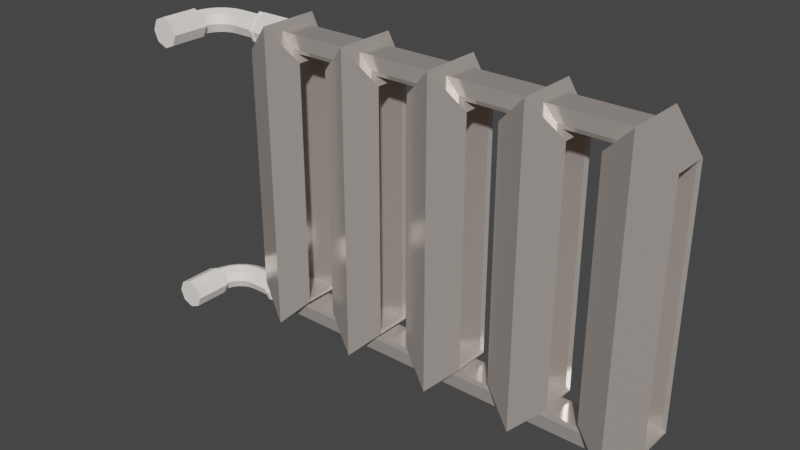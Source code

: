 # Source: BatteryModel.blend  (saved by Blender 2.91.10; exported with 4.5.12 LTS)
import bpy
from mathutils import Matrix  # noqa: F401  (used for matrix-valued properties, if any)

bpy.ops.wm.read_factory_settings(use_empty=True)
scene = bpy.context.scene
scene.name = 'Scene'

# ---- collections
col_collection = bpy.data.collections.new('Collection'); scene.collection.children.link(col_collection)

# ---- materials (node trees are filled in below, after node groups)
mat_material = bpy.data.materials.new('Material')
mat_material.use_transparent_shadow = False
mat_material_001 = bpy.data.materials.new('Material.001')
mat_material_001.use_transparent_shadow = False

# ---- material node trees
mat_material.use_nodes = True; mat_material.node_tree.nodes.clear()
_N = mat_material.node_tree.nodes; _L = mat_material.node_tree.links
n0 = _N.new('ShaderNodeBsdfPrincipled'); n0.name = 'Principled BSDF'; n0.location = (10, 300)
n0.distribution = 'GGX'
n0.subsurface_method = 'BURLEY'
n0.inputs[0].default_value = (0.6982, 0.6221, 0.5708, 1.0)
n0.inputs[1].default_value = 0.5691
n0.inputs[2].default_value = 0.1702
n0.inputs[3].default_value = 1.45
n0.inputs[27].default_value = (0.0, 0.0, 0.0, 1.0)
n0.inputs[28].default_value = 1.0
n1 = _N.new('ShaderNodeOutputMaterial'); n1.name = 'Material Output'; n1.location = (300, 300)
_L.new(n0.outputs[0], n1.inputs[0])
n1.is_active_output = True
mat_material_001.use_nodes = True; mat_material_001.node_tree.nodes.clear()
_N = mat_material_001.node_tree.nodes; _L = mat_material_001.node_tree.links
n0 = _N.new('ShaderNodeBsdfPrincipled'); n0.name = 'Principled BSDF'; n0.location = (10, 300)
n0.distribution = 'GGX'
n0.subsurface_method = 'BURLEY'
n0.inputs[0].default_value = (1.0, 0.935, 0.89, 1.0)
n0.inputs[3].default_value = 1.45
n0.inputs[27].default_value = (0.0, 0.0, 0.0, 1.0)
n0.inputs[28].default_value = 1.0
n1 = _N.new('ShaderNodeOutputMaterial'); n1.name = 'Material Output'; n1.location = (300, 300)
_L.new(n0.outputs[0], n1.inputs[0])
n1.is_active_output = True

# ---- world
world_world = bpy.data.worlds.new('World'); scene.world = world_world
world_world.use_nodes = True; world_world.node_tree.nodes.clear()
_N = world_world.node_tree.nodes; _L = world_world.node_tree.links
n0 = _N.new('ShaderNodeOutputWorld'); n0.name = 'World Output'; n0.location = (300, 300)
n1 = _N.new('ShaderNodeBackground'); n1.name = 'Background'; n1.location = (10, 300)
n1.inputs[0].default_value = (0.05088, 0.05088, 0.05088, 1.0)
_L.new(n1.outputs[0], n0.inputs[0])
n0.is_active_output = True
world_world.color = (0.05088, 0.05088, 0.05088)
world_world.use_sun_shadow = False
world_world.sun_shadow_jitter_overblur = 0.0

# ---- meshes
me_plane = bpy.data.meshes.new('Plane')
me_plane.from_pydata([(-1.0, 0.8, -0.4), (1.0, 0.8, -0.4), (0.0, 1.0, 0.0), (-1.0, 0.8, -1.6), (1.0, 0.8, -1.6), (0.0, 1.0, -2.0), (-0.9, 0.792, -0.46), (0.9, 0.792, -0.46), (-0.9, 0.792, -1.54), (0.9, 0.792, -1.54), (-4.0, 0.8, -0.4), (-2.0, 0.8, -0.4), (-3.0, 1.0, 0.0), (-4.0, 0.8, -1.6), (-2.0, 0.8, -1.6), (-3.0, 1.0, -2.0), (-3.9, 0.792, -0.46), (-2.1, 0.792, -0.46), (-3.9, 0.792, -1.54), (-2.1, 0.792, -1.54), (-7.0, 0.8, -0.4), (-5.0, 0.8, -0.4), (-6.0, 1.0, 0.0), (-7.0, 0.8, -1.6), (-5.0, 0.8, -1.6), (-6.0, 1.0, -2.0), (-6.9, 0.792, -0.46), (-5.1, 0.792, -0.46), (-6.9, 0.792, -1.54), (-5.1, 0.792, -1.54), (-10.0, 0.8, -0.4), (-8.0, 0.8, -0.4), (-9.0, 1.0, 0.0), (-10.0, 0.8, -1.6), (-8.0, 0.8, -1.6), (-9.0, 1.0, -2.0), (-9.9, 0.792, -0.46), (-8.1, 0.792, -0.46), (-9.9, 0.792, -1.54), (-8.1, 0.792, -1.54), (-13.0, 0.8, -0.4), (-11.0, 0.8, -0.4), (-12.0, 1.0, 0.0), (-13.0, 0.8, -1.6), (-11.0, 0.8, -1.6), (-12.0, 1.0, -2.0), (-12.9, 0.792, -0.46), (-11.1, 0.792, -0.46), (-12.9, 0.792, -1.54), (-11.1, 0.792, -1.54), (-0.7819, 0.8436, -0.5517), (-0.7819, 0.8436, -1.448), (-3.782, 0.8436, -0.5517), (-3.782, 0.8436, -1.448), (-2.218, 0.8436, -0.5517), (-2.218, 0.8436, -1.448), (-6.782, 0.8436, -0.5517), (-6.782, 0.8436, -1.448), (-5.218, 0.8436, -0.5517), (-5.218, 0.8436, -1.448), (-9.782, 0.8436, -0.5517), (-9.782, 0.8436, -1.448), (-8.218, 0.8436, -0.5517), (-8.218, 0.8436, -1.448), (-11.22, 0.8436, -0.5517), (-11.22, 0.8436, -1.448), (-0.2181, 0.9564, -0.5209), (-0.6535, 0.8693, -0.5004), (-0.1106, 0.9779, -0.1653), (-0.6535, 0.8693, -1.5), (-0.2181, 0.9564, -1.479), (-0.1106, 0.9779, -1.835), (-3.218, 0.9564, -0.5209), (-3.654, 0.8693, -0.5004), (-3.111, 0.9779, -0.1653), (-3.654, 0.8693, -1.5), (-3.218, 0.9564, -1.479), (-3.111, 0.9779, -1.835), (-2.346, 0.8693, -0.5004), (-2.782, 0.9564, -0.5209), (-2.889, 0.9779, -0.1653), (-2.782, 0.9564, -1.479), (-2.346, 0.8693, -1.5), (-2.889, 0.9779, -1.835), (-6.218, 0.9564, -0.5209), (-6.654, 0.8693, -0.5004), (-6.111, 0.9779, -0.1653), (-6.654, 0.8693, -1.5), (-6.218, 0.9564, -1.479), (-6.111, 0.9779, -1.835), (-5.346, 0.8693, -0.5004), (-5.782, 0.9564, -0.5209), (-5.889, 0.9779, -0.1653), (-5.782, 0.9564, -1.479), (-5.346, 0.8693, -1.5), (-5.889, 0.9779, -1.835), (-9.218, 0.9564, -0.5209), (-9.654, 0.8693, -0.5004), (-9.111, 0.9779, -0.1653), (-9.654, 0.8693, -1.5), (-9.218, 0.9564, -1.479), (-9.111, 0.9779, -1.835), (-8.346, 0.8693, -0.5004), (-8.782, 0.9564, -0.5209), (-8.889, 0.9779, -0.1653), (-8.782, 0.9564, -1.479), (-8.346, 0.8693, -1.5), (-8.889, 0.9779, -1.835), (-11.78, 0.9564, -1.479), (-11.35, 0.8693, -1.5), (-11.89, 0.9779, -1.835), (-11.35, 0.8693, -0.5004), (-11.78, 0.9564, -0.5209), (-11.89, 0.9779, -0.1653), (-1.0, -0.8, -0.4), (1.0, -0.8, -0.4), (0.0, -1.0, 4.371e-07), (-1.0, -0.8, -1.6), (1.0, -0.8, -1.6), (0.0, -1.0, -2.0), (-0.9, -0.792, -0.46), (0.9, -0.792, -0.46), (-0.9, -0.792, -1.54), (0.9, -0.792, -1.54), (-4.0, -0.8, -0.4), (-2.0, -0.8, -0.4), (-3.0, -1.0, 4.371e-07), (-4.0, -0.8, -1.6), (-2.0, -0.8, -1.6), (-3.0, -1.0, -2.0), (-3.9, -0.792, -0.46), (-2.1, -0.792, -0.46), (-3.9, -0.792, -1.54), (-2.1, -0.792, -1.54), (-7.0, -0.8, -0.4), (-5.0, -0.8, -0.4), (-6.0, -1.0, 4.371e-07), (-7.0, -0.8, -1.6), (-5.0, -0.8, -1.6), (-6.0, -1.0, -2.0), (-6.9, -0.792, -0.46), (-5.1, -0.792, -0.46), (-6.9, -0.792, -1.54), (-5.1, -0.792, -1.54), (-10.0, -0.8, -0.4), (-8.0, -0.8, -0.4), (-9.0, -1.0, 4.371e-07), (-10.0, -0.8, -1.6), (-8.0, -0.8, -1.6), (-9.0, -1.0, -2.0), (-9.9, -0.792, -0.46), (-8.1, -0.792, -0.46), (-9.9, -0.792, -1.54), (-8.1, -0.792, -1.54), (-13.0, -0.8, -0.4), (-11.0, -0.8, -0.4), (-12.0, -1.0, 4.371e-07), (-13.0, -0.8, -1.6), (-11.0, -0.8, -1.6), (-12.0, -1.0, -2.0), (-12.9, -0.792, -0.46), (-11.1, -0.792, -0.46), (-12.9, -0.792, -1.54), (-11.1, -0.792, -1.54), (-0.7819, -0.8436, -0.5517), (-0.7819, -0.8436, -1.448), (-3.782, -0.8436, -0.5517), (-3.782, -0.8436, -1.448), (-2.218, -0.8436, -0.5517), (-2.218, -0.8436, -1.448), (-6.782, -0.8436, -0.5517), (-6.782, -0.8436, -1.448), (-5.218, -0.8436, -0.5517), (-5.218, -0.8436, -1.448), (-9.782, -0.8436, -0.5517), (-9.782, -0.8436, -1.448), (-8.218, -0.8436, -0.5517), (-8.218, -0.8436, -1.448), (-11.22, -0.8436, -0.5517), (-11.22, -0.8436, -1.448), (-0.2181, -0.9564, -0.5209), (-0.6535, -0.8693, -0.5004), (-0.1106, -0.9779, -0.1653), (-0.6535, -0.8693, -1.5), (-0.2181, -0.9564, -1.479), (-0.1106, -0.9779, -1.835), (-3.218, -0.9564, -0.5209), (-3.654, -0.8693, -0.5004), (-3.111, -0.9779, -0.1653), (-3.654, -0.8693, -1.5), (-3.218, -0.9564, -1.479), (-3.111, -0.9779, -1.835), (-2.346, -0.8693, -0.5004), (-2.782, -0.9564, -0.5209), (-2.889, -0.9779, -0.1653), (-2.782, -0.9564, -1.479), (-2.346, -0.8693, -1.5), (-2.889, -0.9779, -1.835), (-6.218, -0.9564, -0.5209), (-6.654, -0.8693, -0.5004), (-6.111, -0.9779, -0.1653), (-6.654, -0.8693, -1.5), (-6.218, -0.9564, -1.479), (-6.111, -0.9779, -1.835), (-5.346, -0.8693, -0.5004), (-5.782, -0.9564, -0.5209), (-5.889, -0.9779, -0.1653), (-5.782, -0.9564, -1.479), (-5.346, -0.8693, -1.5), (-5.889, -0.9779, -1.835), (-9.218, -0.9564, -0.5209), (-9.654, -0.8693, -0.5004), (-9.111, -0.9779, -0.1653), (-9.654, -0.8693, -1.5), (-9.218, -0.9564, -1.479), (-9.111, -0.9779, -1.835), (-8.346, -0.8693, -0.5004), (-8.782, -0.9564, -0.5209), (-8.889, -0.9779, -0.1653), (-8.782, -0.9564, -1.479), (-8.346, -0.8693, -1.5), (-8.889, -0.9779, -1.835), (-11.78, -0.9564, -1.479), (-11.35, -0.8693, -1.5), (-11.89, -0.9779, -1.835), (-11.35, -0.8693, -0.5004), (-11.78, -0.9564, -0.5209), (-11.89, -0.9779, -0.1653)], [], [(9, 123, 118, 4), (7, 121, 120, 6), (75, 53, 59, 94), (3, 8, 6, 0), (1, 4, 5, 2), (1, 7, 9, 4), (2, 116, 115, 1), (8, 9, 7, 6), (125, 131, 17, 11), (19, 18, 132, 133), (12, 74, 73, 52, 10), (13, 18, 16, 10), (5, 71, 70, 66, 68, 2), (11, 17, 19, 14), (15, 14, 128, 129), (18, 19, 17, 16), (29, 143, 138, 24), (27, 141, 140, 26), (3, 51, 69, 71, 5), (23, 28, 26, 20), (51, 50, 54, 55), (21, 27, 29, 24), (135, 21, 22, 136), (28, 29, 27, 26), (31, 145, 151, 37), (47, 161, 160, 46), (53, 52, 58, 59), (33, 38, 36, 30), (57, 56, 62, 63), (31, 37, 39, 34), (156, 155, 41, 42), (38, 39, 37, 36), (43, 157, 162, 48), (39, 38, 152, 153), (42, 45, 43, 40), (43, 48, 46, 40), (61, 60, 64, 65), (41, 47, 49, 44), (33, 35, 149, 147), (48, 49, 47, 46), (66, 70, 81, 79), (0, 50, 51, 3), (69, 51, 55, 82), (67, 78, 54, 50), (72, 76, 93, 91), (10, 52, 53, 13), (11, 54, 78, 80, 12), (73, 90, 58, 52), (12, 80, 79, 81, 83, 15), (15, 83, 82, 55, 14), (85, 102, 62, 56), (14, 55, 54, 11), (84, 88, 105, 103), (20, 56, 57, 23), (21, 58, 90, 92, 22), (87, 57, 63, 106), (22, 92, 91, 93, 95, 25), (25, 95, 94, 59, 24), (97, 111, 64, 60), (24, 59, 58, 21), (96, 100, 108, 112), (30, 60, 61, 33), (31, 62, 102, 104, 32), (99, 61, 65, 109), (32, 104, 103, 105, 107, 35), (35, 107, 106, 63, 34), (44, 45, 110, 109, 65), (34, 63, 62, 31), (41, 44, 65, 64), (45, 42, 113, 112, 108, 110), (42, 41, 64, 111, 113), (15, 77, 76, 72, 74, 12), (13, 53, 75, 77, 15), (22, 86, 85, 56, 20), (25, 89, 88, 84, 86, 22), (23, 57, 87, 89, 25), (32, 98, 97, 60, 30), (35, 101, 100, 96, 98, 32), (33, 61, 99, 101, 35), (66, 67, 68), (69, 70, 71), (72, 73, 74), (75, 76, 77), (78, 79, 80), (81, 82, 83), (84, 85, 86), (87, 88, 89), (90, 91, 92), (93, 94, 95), (96, 97, 98), (99, 100, 101), (102, 103, 104), (105, 106, 107), (108, 109, 110), (111, 112, 113), (66, 79, 78, 67), (69, 82, 81, 70), (72, 91, 90, 73), (75, 94, 93, 76), (84, 103, 102, 85), (87, 106, 105, 88), (96, 112, 111, 97), (99, 109, 108, 100), (2, 68, 67, 50, 0), (159, 45, 44, 158), (147, 152, 38, 33), (146, 32, 30, 144), (41, 155, 161, 47), (139, 137, 23, 25), (135, 141, 27, 21), (10, 124, 126, 12), (19, 133, 128, 14), (3, 5, 119, 117), (1, 115, 121, 7), (3, 117, 122, 8), (0, 114, 116, 2), (189, 208, 173, 167), (117, 114, 120, 122), (115, 116, 119, 118), (115, 118, 123, 121), (9, 8, 122, 123), (122, 120, 121, 123), (16, 130, 124, 10), (13, 15, 129, 127), (126, 124, 166, 187, 188), (127, 124, 130, 132), (119, 116, 182, 180, 184, 185), (125, 128, 133, 131), (17, 131, 130, 16), (132, 130, 131, 133), (23, 137, 142, 28), (20, 134, 136, 22), (117, 119, 185, 183, 165), (137, 134, 140, 142), (165, 169, 168, 164), (135, 138, 143, 141), (29, 28, 142, 143), (142, 140, 141, 143), (36, 150, 144, 30), (156, 42, 40, 154), (167, 173, 172, 166), (147, 144, 150, 152), (171, 177, 176, 170), (145, 148, 153, 151), (37, 151, 150, 36), (152, 150, 151, 153), (49, 163, 158, 44), (35, 34, 148, 149), (156, 154, 157, 159), (157, 154, 160, 162), (175, 179, 178, 174), (155, 158, 163, 161), (49, 48, 162, 163), (162, 160, 161, 163), (180, 193, 195, 184), (114, 117, 165, 164), (183, 196, 169, 165), (181, 164, 168, 192), (186, 205, 207, 190), (124, 127, 167, 166), (125, 126, 194, 192, 168), (187, 166, 172, 204), (126, 129, 197, 195, 193, 194), (129, 128, 169, 196, 197), (199, 170, 176, 216), (128, 125, 168, 169), (198, 217, 219, 202), (134, 137, 171, 170), (135, 136, 206, 204, 172), (201, 220, 177, 171), (136, 139, 209, 207, 205, 206), (139, 138, 173, 208, 209), (211, 174, 178, 225), (138, 135, 172, 173), (210, 226, 222, 214), (144, 147, 175, 174), (145, 146, 218, 216, 176), (213, 223, 179, 175), (146, 149, 221, 219, 217, 218), (149, 148, 177, 220, 221), (158, 179, 223, 224, 159), (148, 145, 176, 177), (155, 178, 179, 158), (159, 224, 222, 226, 227, 156), (156, 227, 225, 178, 155), (129, 126, 188, 186, 190, 191), (127, 129, 191, 189, 167), (136, 134, 170, 199, 200), (139, 136, 200, 198, 202, 203), (137, 139, 203, 201, 171), (146, 144, 174, 211, 212), (149, 146, 212, 210, 214, 215), (147, 149, 215, 213, 175), (180, 182, 181), (183, 185, 184), (186, 188, 187), (189, 191, 190), (192, 194, 193), (195, 197, 196), (198, 200, 199), (201, 203, 202), (204, 206, 205), (207, 209, 208), (210, 212, 211), (213, 215, 214), (216, 218, 217), (219, 221, 220), (222, 224, 223), (225, 227, 226), (180, 181, 192, 193), (183, 184, 195, 196), (186, 187, 204, 205), (189, 190, 207, 208), (198, 199, 216, 217), (201, 202, 219, 220), (210, 211, 225, 226), (213, 214, 222, 223), (116, 114, 164, 181, 182), (159, 157, 43, 45), (39, 153, 148, 34), (146, 145, 31, 32), (46, 160, 154, 40), (139, 25, 24, 138), (26, 140, 134, 20), (125, 11, 12, 126), (13, 127, 132, 18), (5, 4, 118, 119), (6, 120, 114, 0)])
_uv = me_plane.uv_layers.new(name='UVMap')
_uv.uv.foreach_set('vector', [1.0, 1.0, 1.0, 1.0, 1.0, 1.0, 1.0, 1.0, 1.0, 1.0, 1.0, 1.0, 0.0, 1.0, 0.0, 1.0, 0.1732, 1.0, 0.1091, 1.0, 0.8909, 1.0, 0.8268, 1.0, 0.0, 1.0, 0.0, 1.0, 0.0, 1.0, 0.0, 1.0, 1.0, 1.0, 1.0, 1.0, 0.5, 1.0, 0.5, 1.0, 1.0, 1.0, 1.0, 1.0, 1.0, 1.0, 1.0, 1.0, 0.5, 1.0, 0.5, 1.0, 1.0, 1.0, 1.0, 1.0, 0.0, 1.0, 1.0, 1.0, 1.0, 1.0, 0.0, 1.0, 1.0, 1.0, 1.0, 1.0, 1.0, 1.0, 1.0, 1.0, 1.0, 1.0, 0.0, 1.0, 0.0, 1.0, 1.0, 1.0, 0.5, 1.0, 0.4447, 1.0, 0.1732, 1.0, 0.1091, 1.0, 0.0, 1.0, 0.0, 1.0, 0.0, 1.0, 0.0, 1.0, 0.0, 1.0, 0.5, 1.0, 0.4447, 1.0, 0.3909, 1.0, 0.3909, 1.0, 0.4447, 1.0, 0.5, 1.0, 1.0, 1.0, 1.0, 1.0, 1.0, 1.0, 1.0, 1.0, 0.5, 1.0, 1.0, 1.0, 1.0, 1.0, 0.5, 1.0, 0.0, 1.0, 1.0, 1.0, 1.0, 1.0, 0.0, 1.0, 1.0, 1.0, 1.0, 1.0, 1.0, 1.0, 1.0, 1.0, 1.0, 1.0, 1.0, 1.0, 0.0, 1.0, 0.0, 1.0, 0.0, 1.0, 0.1091, 1.0, 0.1732, 1.0, 0.4447, 1.0, 0.5, 1.0, 0.0, 1.0, 0.0, 1.0, 0.0, 1.0, 0.0, 1.0, 0.1091, 1.0, 0.1091, 1.0, 0.8909, 1.0, 0.8909, 1.0, 1.0, 1.0, 1.0, 1.0, 1.0, 1.0, 1.0, 1.0, 1.0, 1.0, 1.0, 1.0, 0.5, 1.0, 0.5, 1.0, 0.0, 1.0, 1.0, 1.0, 1.0, 1.0, 0.0, 1.0, 1.0, 1.0, 1.0, 1.0, 1.0, 1.0, 1.0, 1.0, 1.0, 1.0, 1.0, 1.0, 0.0, 1.0, 0.0, 1.0, 0.1091, 1.0, 0.1091, 1.0, 0.8909, 1.0, 0.8909, 1.0, 0.0, 1.0, 0.0, 1.0, 0.0, 1.0, 0.0, 1.0, 0.1091, 1.0, 0.1091, 1.0, 0.8909, 1.0, 0.8909, 1.0, 1.0, 1.0, 1.0, 1.0, 1.0, 1.0, 1.0, 1.0, 0.5, 1.0, 1.0, 1.0, 1.0, 1.0, 0.5, 1.0, 0.0, 1.0, 1.0, 1.0, 1.0, 1.0, 0.0, 1.0, 0.0, 1.0, 0.0, 1.0, 0.0, 1.0, 0.0, 1.0, 1.0, 1.0, 0.0, 1.0, 0.0, 1.0, 1.0, 1.0, 0.5, 1.0, 0.5, 1.0, 0.0, 1.0, 0.0, 1.0, 0.0, 1.0, 0.0, 1.0, 0.0, 1.0, 0.0, 1.0, 0.1091, 1.0, 0.1091, 1.0, 0.8909, 1.0, 0.8909, 1.0, 1.0, 1.0, 1.0, 1.0, 1.0, 1.0, 1.0, 1.0, 0.0, 1.0, 0.5, 1.0, 0.5, 1.0, 0.0, 1.0, 0.0, 1.0, 1.0, 1.0, 1.0, 1.0, 0.0, 1.0, 0.3909, 1.0, 0.3909, 1.0, 0.6091, 1.0, 0.6091, 1.0, 0.0, 1.0, 0.1091, 1.0, 0.1091, 1.0, 0.0, 1.0, 0.1732, 1.0, 0.1091, 1.0, 0.8909, 1.0, 0.8268, 1.0, 0.1732, 1.0, 0.8268, 1.0, 0.8909, 1.0, 0.1091, 1.0, 0.3909, 1.0, 0.3909, 1.0, 0.6091, 1.0, 0.6091, 1.0, 0.0, 1.0, 0.1091, 1.0, 0.1091, 1.0, 0.0, 1.0, 1.0, 1.0, 0.8909, 1.0, 0.8268, 1.0, 0.5553, 1.0, 0.5, 1.0, 0.1732, 1.0, 0.8268, 1.0, 0.8909, 1.0, 0.1091, 1.0, 0.5, 1.0, 0.5553, 1.0, 0.6091, 1.0, 0.6091, 1.0, 0.5553, 1.0, 0.5, 1.0, 0.5, 1.0, 0.5553, 1.0, 0.8268, 1.0, 0.8909, 1.0, 1.0, 1.0, 0.1732, 1.0, 0.8268, 1.0, 0.8909, 1.0, 0.1091, 1.0, 1.0, 1.0, 0.8909, 1.0, 0.8909, 1.0, 1.0, 1.0, 0.3909, 1.0, 0.3909, 1.0, 0.6091, 1.0, 0.6091, 1.0, 0.0, 1.0, 0.1091, 1.0, 0.1091, 1.0, 0.0, 1.0, 1.0, 1.0, 0.8909, 1.0, 0.8268, 1.0, 0.5553, 1.0, 0.5, 1.0, 0.1732, 1.0, 0.1091, 1.0, 0.8909, 1.0, 0.8268, 1.0, 0.5, 1.0, 0.5553, 1.0, 0.6091, 1.0, 0.6091, 1.0, 0.5553, 1.0, 0.5, 1.0, 0.5, 1.0, 0.5553, 1.0, 0.8268, 1.0, 0.8909, 1.0, 1.0, 1.0, 0.1732, 1.0, 0.8268, 1.0, 0.8909, 1.0, 0.1091, 1.0, 1.0, 1.0, 0.8909, 1.0, 0.8909, 1.0, 1.0, 1.0, 0.3909, 1.0, 0.3909, 1.0, 0.6091, 1.0, 0.6091, 1.0, 0.0, 1.0, 0.1091, 1.0, 0.1091, 1.0, 0.0, 1.0, 1.0, 1.0, 0.8909, 1.0, 0.8268, 1.0, 0.5553, 1.0, 0.5, 1.0, 0.1732, 1.0, 0.1091, 1.0, 0.8909, 1.0, 0.8268, 1.0, 0.5, 1.0, 0.5553, 1.0, 0.6091, 1.0, 0.6091, 1.0, 0.5553, 1.0, 0.5, 1.0, 0.5, 1.0, 0.5553, 1.0, 0.8268, 1.0, 0.8909, 1.0, 1.0, 1.0, 1.0, 1.0, 0.5, 1.0, 0.5553, 1.0, 0.8268, 1.0, 0.8909, 1.0, 1.0, 1.0, 0.8909, 1.0, 0.8909, 1.0, 1.0, 1.0, 1.0, 1.0, 1.0, 1.0, 0.8909, 1.0, 0.8909, 1.0, 0.5, 1.0, 0.5, 1.0, 0.5553, 1.0, 0.6091, 1.0, 0.6091, 1.0, 0.5553, 1.0, 0.5, 1.0, 1.0, 1.0, 0.8909, 1.0, 0.8268, 1.0, 0.5553, 1.0, 0.5, 1.0, 0.4447, 1.0, 0.3909, 1.0, 0.3909, 1.0, 0.4447, 1.0, 0.5, 1.0, 0.0, 1.0, 0.1091, 1.0, 0.1732, 1.0, 0.4447, 1.0, 0.5, 1.0, 0.5, 1.0, 0.4447, 1.0, 0.1732, 1.0, 0.1091, 1.0, 0.0, 1.0, 0.5, 1.0, 0.4447, 1.0, 0.3909, 1.0, 0.3909, 1.0, 0.4447, 1.0, 0.5, 1.0, 0.0, 1.0, 0.1091, 1.0, 0.1732, 1.0, 0.4447, 1.0, 0.5, 1.0, 0.5, 1.0, 0.4447, 1.0, 0.1732, 1.0, 0.1091, 1.0, 0.0, 1.0, 0.5, 1.0, 0.4447, 1.0, 0.3909, 1.0, 0.3909, 1.0, 0.4447, 1.0, 0.5, 1.0, 0.0, 1.0, 0.1091, 1.0, 0.1732, 1.0, 0.4447, 1.0, 0.5, 1.0, 0.3909, 1.0, 0.428, 1.0, 0.4447, 1.0, 0.1732, 1.0, 0.1506, 1.0, 0.4447, 1.0, 0.3909, 1.0, 0.428, 1.0, 0.4447, 1.0, 0.1732, 1.0, 0.1506, 1.0, 0.4447, 1.0, 0.8268, 1.0, 0.8494, 1.0, 0.5553, 1.0, 0.6091, 1.0, 0.572, 1.0, 0.5553, 1.0, 0.3909, 1.0, 0.428, 1.0, 0.4447, 1.0, 0.1732, 1.0, 0.1506, 1.0, 0.4447, 1.0, 0.8268, 1.0, 0.8494, 1.0, 0.5553, 1.0, 0.6091, 1.0, 0.572, 1.0, 0.5553, 1.0, 0.3909, 1.0, 0.428, 1.0, 0.4447, 1.0, 0.1732, 1.0, 0.1506, 1.0, 0.4447, 1.0, 0.8268, 1.0, 0.8494, 1.0, 0.5553, 1.0, 0.6091, 1.0, 0.572, 1.0, 0.5553, 1.0, 0.6091, 1.0, 0.572, 1.0, 0.5553, 1.0, 0.8268, 1.0, 0.8494, 1.0, 0.5553, 1.0, 0.3909, 1.0, 0.6091, 1.0, 0.8268, 1.0, 0.1732, 1.0, 0.1732, 1.0, 0.8268, 1.0, 0.6091, 1.0, 0.3909, 1.0, 0.3909, 1.0, 0.6091, 1.0, 0.8268, 1.0, 0.1732, 1.0, 0.1732, 1.0, 0.8268, 1.0, 0.6091, 1.0, 0.3909, 1.0, 0.3909, 1.0, 0.6091, 1.0, 0.8268, 1.0, 0.1732, 1.0, 0.1732, 1.0, 0.8268, 1.0, 0.6091, 1.0, 0.3909, 1.0, 0.3909, 1.0, 0.6091, 1.0, 0.8268, 1.0, 0.1732, 1.0, 0.1732, 1.0, 0.8268, 1.0, 0.6091, 1.0, 0.3909, 1.0, 0.5, 1.0, 0.4447, 1.0, 0.1732, 1.0, 0.1091, 1.0, 0.0, 1.0, 0.5, 1.0, 0.5, 1.0, 1.0, 1.0, 1.0, 1.0, 0.0, 1.0, 0.0, 1.0, 0.0, 1.0, 0.0, 1.0, 0.5, 1.0, 0.5, 1.0, 0.0, 1.0, 0.0, 1.0, 1.0, 1.0, 1.0, 1.0, 1.0, 1.0, 1.0, 1.0, 0.5, 1.0, 0.0, 1.0, 0.0, 1.0, 0.5, 1.0, 1.0, 1.0, 1.0, 1.0, 1.0, 1.0, 1.0, 1.0, 0.0, 1.0, 0.0, 1.0, 0.5, 1.0, 0.5, 1.0, 1.0, 1.0, 1.0, 1.0, 1.0, 1.0, 1.0, 1.0, 0.0, 1.0, 0.5, 1.0, 0.5, 1.0, 0.0, 1.0, 1.0, 1.0, 1.0, 1.0, 1.0, 1.0, 1.0, 1.0, 0.0, 1.0, 0.0, 1.0, 0.0, 1.0, 0.0, 1.0, 0.0, 1.0, 0.0, 1.0, 0.5, 1.0, 0.5, 1.0, 0.1732, 1.0, 0.8268, 1.0, 0.8909, 1.0, 0.1091, 1.0, 0.0, 1.0, 0.0, 1.0, 0.0, 1.0, 0.0, 1.0, 1.0, 1.0, 0.5, 1.0, 0.5, 1.0, 1.0, 1.0, 1.0, 1.0, 1.0, 1.0, 1.0, 1.0, 1.0, 1.0, 1.0, 1.0, 0.0, 1.0, 0.0, 1.0, 1.0, 1.0, 0.0, 1.0, 0.0, 1.0, 1.0, 1.0, 1.0, 1.0, 0.0, 1.0, 0.0, 1.0, 0.0, 1.0, 0.0, 1.0, 0.0, 1.0, 0.5, 1.0, 0.5, 1.0, 0.0, 1.0, 0.5, 1.0, 0.0, 1.0, 0.1091, 1.0, 0.1732, 1.0, 0.4447, 1.0, 0.0, 1.0, 0.0, 1.0, 0.0, 1.0, 0.0, 1.0, 0.5, 1.0, 0.5, 1.0, 0.4447, 1.0, 0.3909, 1.0, 0.3909, 1.0, 0.4447, 1.0, 1.0, 1.0, 1.0, 1.0, 1.0, 1.0, 1.0, 1.0, 1.0, 1.0, 1.0, 1.0, 0.0, 1.0, 0.0, 1.0, 0.0, 1.0, 0.0, 1.0, 1.0, 1.0, 1.0, 1.0, 0.0, 1.0, 0.0, 1.0, 0.0, 1.0, 0.0, 1.0, 0.0, 1.0, 0.0, 1.0, 0.5, 1.0, 0.5, 1.0, 0.0, 1.0, 0.5, 1.0, 0.4447, 1.0, 0.1732, 1.0, 0.1091, 1.0, 0.0, 1.0, 0.0, 1.0, 0.0, 1.0, 0.0, 1.0, 0.1091, 1.0, 0.8909, 1.0, 0.8909, 1.0, 0.1091, 1.0, 1.0, 1.0, 1.0, 1.0, 1.0, 1.0, 1.0, 1.0, 1.0, 1.0, 0.0, 1.0, 0.0, 1.0, 1.0, 1.0, 0.0, 1.0, 0.0, 1.0, 1.0, 1.0, 1.0, 1.0, 0.0, 1.0, 0.0, 1.0, 0.0, 1.0, 0.0, 1.0, 0.5, 1.0, 0.5, 1.0, 0.0, 1.0, 0.0, 1.0, 0.1091, 1.0, 0.8909, 1.0, 0.8909, 1.0, 0.1091, 1.0, 0.0, 1.0, 0.0, 1.0, 0.0, 1.0, 0.0, 1.0, 0.1091, 1.0, 0.8909, 1.0, 0.8909, 1.0, 0.1091, 1.0, 1.0, 1.0, 1.0, 1.0, 1.0, 1.0, 1.0, 1.0, 1.0, 1.0, 1.0, 1.0, 0.0, 1.0, 0.0, 1.0, 0.0, 1.0, 0.0, 1.0, 1.0, 1.0, 1.0, 1.0, 1.0, 1.0, 1.0, 1.0, 1.0, 1.0, 1.0, 1.0, 0.5, 1.0, 1.0, 1.0, 1.0, 1.0, 0.5, 1.0, 0.5, 1.0, 0.0, 1.0, 0.0, 1.0, 0.5, 1.0, 0.0, 1.0, 0.0, 1.0, 0.0, 1.0, 0.0, 1.0, 0.1091, 1.0, 0.8909, 1.0, 0.8909, 1.0, 0.1091, 1.0, 1.0, 1.0, 1.0, 1.0, 1.0, 1.0, 1.0, 1.0, 1.0, 1.0, 0.0, 1.0, 0.0, 1.0, 1.0, 1.0, 0.0, 1.0, 0.0, 1.0, 1.0, 1.0, 1.0, 1.0, 0.3909, 1.0, 0.6091, 1.0, 0.6091, 1.0, 0.3909, 1.0, 0.0, 1.0, 0.0, 1.0, 0.1091, 1.0, 0.1091, 1.0, 0.1732, 1.0, 0.8268, 1.0, 0.8909, 1.0, 0.1091, 1.0, 0.1732, 1.0, 0.1091, 1.0, 0.8909, 1.0, 0.8268, 1.0, 0.3909, 1.0, 0.6091, 1.0, 0.6091, 1.0, 0.3909, 1.0, 0.0, 1.0, 0.0, 1.0, 0.1091, 1.0, 0.1091, 1.0, 1.0, 1.0, 0.5, 1.0, 0.5553, 1.0, 0.8268, 1.0, 0.8909, 1.0, 0.1732, 1.0, 0.1091, 1.0, 0.8909, 1.0, 0.8268, 1.0, 0.5, 1.0, 0.5, 1.0, 0.5553, 1.0, 0.6091, 1.0, 0.6091, 1.0, 0.5553, 1.0, 0.5, 1.0, 1.0, 1.0, 0.8909, 1.0, 0.8268, 1.0, 0.5553, 1.0, 0.1732, 1.0, 0.1091, 1.0, 0.8909, 1.0, 0.8268, 1.0, 1.0, 1.0, 1.0, 1.0, 0.8909, 1.0, 0.8909, 1.0, 0.3909, 1.0, 0.6091, 1.0, 0.6091, 1.0, 0.3909, 1.0, 0.0, 1.0, 0.0, 1.0, 0.1091, 1.0, 0.1091, 1.0, 1.0, 1.0, 0.5, 1.0, 0.5553, 1.0, 0.8268, 1.0, 0.8909, 1.0, 0.1732, 1.0, 0.8268, 1.0, 0.8909, 1.0, 0.1091, 1.0, 0.5, 1.0, 0.5, 1.0, 0.5553, 1.0, 0.6091, 1.0, 0.6091, 1.0, 0.5553, 1.0, 0.5, 1.0, 1.0, 1.0, 0.8909, 1.0, 0.8268, 1.0, 0.5553, 1.0, 0.1732, 1.0, 0.1091, 1.0, 0.8909, 1.0, 0.8268, 1.0, 1.0, 1.0, 1.0, 1.0, 0.8909, 1.0, 0.8909, 1.0, 0.3909, 1.0, 0.6091, 1.0, 0.6091, 1.0, 0.3909, 1.0, 0.0, 1.0, 0.0, 1.0, 0.1091, 1.0, 0.1091, 1.0, 1.0, 1.0, 0.5, 1.0, 0.5553, 1.0, 0.8268, 1.0, 0.8909, 1.0, 0.1732, 1.0, 0.8268, 1.0, 0.8909, 1.0, 0.1091, 1.0, 0.5, 1.0, 0.5, 1.0, 0.5553, 1.0, 0.6091, 1.0, 0.6091, 1.0, 0.5553, 1.0, 0.5, 1.0, 1.0, 1.0, 0.8909, 1.0, 0.8268, 1.0, 0.5553, 1.0, 1.0, 1.0, 0.8909, 1.0, 0.8268, 1.0, 0.5553, 1.0, 0.5, 1.0, 1.0, 1.0, 1.0, 1.0, 0.8909, 1.0, 0.8909, 1.0, 1.0, 1.0, 0.8909, 1.0, 0.8909, 1.0, 1.0, 1.0, 0.5, 1.0, 0.5553, 1.0, 0.6091, 1.0, 0.6091, 1.0, 0.5553, 1.0, 0.5, 1.0, 0.5, 1.0, 0.5553, 1.0, 0.8268, 1.0, 0.8909, 1.0, 1.0, 1.0, 0.5, 1.0, 0.5, 1.0, 0.4447, 1.0, 0.3909, 1.0, 0.3909, 1.0, 0.4447, 1.0, 0.0, 1.0, 0.5, 1.0, 0.4447, 1.0, 0.1732, 1.0, 0.1091, 1.0, 0.5, 1.0, 0.0, 1.0, 0.1091, 1.0, 0.1732, 1.0, 0.4447, 1.0, 0.5, 1.0, 0.5, 1.0, 0.4447, 1.0, 0.3909, 1.0, 0.3909, 1.0, 0.4447, 1.0, 0.0, 1.0, 0.5, 1.0, 0.4447, 1.0, 0.1732, 1.0, 0.1091, 1.0, 0.5, 1.0, 0.0, 1.0, 0.1091, 1.0, 0.1732, 1.0, 0.4447, 1.0, 0.5, 1.0, 0.5, 1.0, 0.4447, 1.0, 0.3909, 1.0, 0.3909, 1.0, 0.4447, 1.0, 0.0, 1.0, 0.5, 1.0, 0.4447, 1.0, 0.1732, 1.0, 0.1091, 1.0, 0.3909, 1.0, 0.4447, 1.0, 0.428, 1.0, 0.1732, 1.0, 0.4447, 1.0, 0.1506, 1.0, 0.3909, 1.0, 0.4447, 1.0, 0.428, 1.0, 0.1732, 1.0, 0.4447, 1.0, 0.1506, 1.0, 0.8268, 1.0, 0.5553, 1.0, 0.8494, 1.0, 0.6091, 1.0, 0.5553, 1.0, 0.572, 1.0, 0.3909, 1.0, 0.4447, 1.0, 0.428, 1.0, 0.1732, 1.0, 0.4447, 1.0, 0.1506, 1.0, 0.8268, 1.0, 0.5553, 1.0, 0.8494, 1.0, 0.6091, 1.0, 0.5553, 1.0, 0.572, 1.0, 0.3909, 1.0, 0.4447, 1.0, 0.428, 1.0, 0.1732, 1.0, 0.4447, 1.0, 0.1506, 1.0, 0.8268, 1.0, 0.5553, 1.0, 0.8494, 1.0, 0.6091, 1.0, 0.5553, 1.0, 0.572, 1.0, 0.6091, 1.0, 0.5553, 1.0, 0.572, 1.0, 0.8268, 1.0, 0.5553, 1.0, 0.8494, 1.0, 0.3909, 1.0, 0.1732, 1.0, 0.8268, 1.0, 0.6091, 1.0, 0.1732, 1.0, 0.3909, 1.0, 0.6091, 1.0, 0.8268, 1.0, 0.3909, 1.0, 0.1732, 1.0, 0.8268, 1.0, 0.6091, 1.0, 0.1732, 1.0, 0.3909, 1.0, 0.6091, 1.0, 0.8268, 1.0, 0.3909, 1.0, 0.1732, 1.0, 0.8268, 1.0, 0.6091, 1.0, 0.1732, 1.0, 0.3909, 1.0, 0.6091, 1.0, 0.8268, 1.0, 0.3909, 1.0, 0.1732, 1.0, 0.8268, 1.0, 0.6091, 1.0, 0.1732, 1.0, 0.3909, 1.0, 0.6091, 1.0, 0.8268, 1.0, 0.5, 1.0, 0.0, 1.0, 0.1091, 1.0, 0.1732, 1.0, 0.4447, 1.0, 0.5, 1.0, 0.0, 1.0, 0.0, 1.0, 0.5, 1.0, 1.0, 1.0, 1.0, 1.0, 1.0, 1.0, 1.0, 1.0, 0.5, 1.0, 1.0, 1.0, 1.0, 1.0, 0.5, 1.0, 0.0, 1.0, 0.0, 1.0, 0.0, 1.0, 0.0, 1.0, 0.5, 1.0, 0.5, 1.0, 1.0, 1.0, 1.0, 1.0, 0.0, 1.0, 0.0, 1.0, 0.0, 1.0, 0.0, 1.0, 1.0, 1.0, 1.0, 1.0, 0.5, 1.0, 0.5, 1.0, 0.0, 1.0, 0.0, 1.0, 0.0, 1.0, 0.0, 1.0, 0.5, 1.0, 1.0, 1.0, 1.0, 1.0, 0.5, 1.0, 0.0, 1.0, 0.0, 1.0, 0.0, 1.0, 0.0, 1.0])
me_plane.materials.append(mat_material)
me_plane.use_remesh_fix_poles = True
me_plane.use_remesh_preserve_attributes = False
me_plane.use_mirror_vertex_groups = False
me_plane.update()
me_cylinder_001 = bpy.data.meshes.new('Cylinder.001')
me_cylinder_001.from_pydata([(0.0, 1.0, -1.0), (0.0, 1.0, 1.0), (0.7071, 0.7071, -1.0), (0.7071, 0.7071, 1.0), (1.0, -4.371e-08, -1.0), (1.0, -4.371e-08, 1.0), (0.7071, -0.7071, -1.0), (0.7071, -0.7071, 1.0), (-8.742e-08, -1.0, -1.0), (-8.742e-08, -1.0, 1.0), (-0.7071, -0.7071, -1.0), (-0.7071, -0.7071, 1.0), (-1.0, 1.192e-08, -1.0), (-1.0, 1.192e-08, 1.0), (-0.7071, 0.7071, -1.0), (-0.7071, 0.7071, 1.0), (0.0, 0.9, -1.0), (0.6364, 0.6364, -1.0), (0.9, -3.934e-08, -1.0), (0.6364, -0.6364, -1.0), (-7.868e-08, -0.9, -1.0), (-0.6364, -0.6364, -1.0), (-0.9, 1.073e-08, -1.0), (-0.6364, 0.6364, -1.0), (5.203e-09, 0.9, -1.2), (0.6364, 0.6364, -1.2), (0.9, -3.934e-08, -1.2), (0.6364, -0.6364, -1.2), (-7.348e-08, -0.9, -1.2), (-0.6364, -0.6364, -1.2), (-0.9, 1.073e-08, -1.2), (-0.6364, 0.6364, -1.2), (1.011e-07, 0.99, -1.2), (0.7, 0.7, -1.2), (0.99, -4.327e-08, -1.2), (0.7, -0.7, -1.2), (1.454e-08, -0.99, -1.2), (-0.7, -0.7, -1.2), (-0.99, 1.181e-08, -1.2), (-0.7, 0.7, -1.2), (1.14e-07, 0.99, -1.4), (0.7, 0.7, -1.4), (0.99, -4.327e-08, -1.4), (0.7, -0.7, -1.4), (2.744e-08, -0.99, -1.4), (-0.7, -0.7, -1.4), (-0.99, 1.181e-08, -1.4), (-0.7, 0.7, -1.4), (9.119e-08, 0.792, -1.4), (0.56, 0.56, -1.4), (0.792, -3.462e-08, -1.4), (0.56, -0.56, -1.4), (2.195e-08, -0.792, -1.4), (-0.56, -0.56, -1.4), (-0.792, 9.445e-09, -1.4), (-0.56, 0.56, -1.4), (1.987e-07, 0.792, -3.0), (0.56, 0.56, -3.0), (0.792, -3.462e-08, -3.0), (0.56, -0.56, -3.0), (1.295e-07, -0.792, -3.0), (-0.56, -0.56, -3.0), (-0.792, 9.445e-09, -3.0), (-0.56, 0.56, -3.0), (2.361e-07, 0.6969, -3.723), (0.56, 0.4728, -3.663), (0.792, -0.06815, -3.518), (0.56, -0.6091, -3.373), (1.978e-07, -0.8332, -3.313), (-0.56, -0.6091, -3.373), (-0.792, -0.06815, -3.518), (-0.56, 0.4728, -3.663), (2.772e-07, 0.4179, -4.396), (0.56, 0.2171, -4.28), (0.792, -0.2679, -4.0), (0.56, -0.7529, -3.72), (2.677e-07, -0.9538, -3.604), (-0.56, -0.7529, -3.72), (-0.792, -0.2679, -4.0), (-0.56, 0.2171, -4.28), (3.254e-07, -0.02576, -4.974), (0.56, -0.1898, -4.81), (0.792, -0.5858, -4.414), (0.56, -0.9818, -4.018), (3.408e-07, -1.146, -3.854), (-0.56, -0.9818, -4.018), (-0.792, -0.5858, -4.414), (-0.56, -0.1898, -4.81), (3.839e-07, -0.604, -5.418), (0.56, -0.72, -5.217), (0.792, -1.0, -4.732), (0.56, -1.28, -4.247), (4.182e-07, -1.396, -4.046), (-0.56, -1.28, -4.247), (-0.792, -1.0, -4.732), (-0.56, -0.72, -5.217), (4.548e-07, -1.277, -5.697), (0.56, -1.337, -5.473), (0.792, -1.482, -4.932), (0.56, -1.627, -4.391), (5.01e-07, -1.687, -4.167), (-0.56, -1.627, -4.391), (-0.792, -1.482, -4.932), (-0.56, -1.337, -5.473), (5.395e-07, -2.0, -5.792), (0.56, -2.0, -5.56), (0.792, -2.0, -5.0), (0.56, -2.0, -4.44), (5.899e-07, -2.0, -4.208), (-0.56, -2.0, -4.44), (-0.792, -2.0, -5.0), (-0.56, -2.0, -5.56), (4.567e-07, -2.0, -5.95), (0.672, -2.0, -5.672), (0.9504, -2.0, -5.0), (0.672, -2.0, -4.328), (5.171e-07, -2.0, -4.05), (-0.672, -2.0, -4.328), (-0.9504, -2.0, -5.0), (-0.672, -2.0, -5.672), (5.194e-07, -2.4, -5.95), (0.672, -2.4, -5.672), (0.9504, -2.4, -5.0), (0.672, -2.4, -4.328), (5.798e-07, -2.4, -4.05), (-0.672, -2.4, -4.328), (-0.9504, -2.4, -5.0), (-0.672, -2.4, -5.672), (7.702e-07, -4.4, -5.95), (0.672, -4.4, -5.672), (0.9504, -4.4, -5.0), (0.672, -4.4, -4.328), (8.307e-07, -4.4, -4.05), (-0.672, -4.4, -4.328), (-0.9504, -4.4, -5.0), (-0.672, -4.4, -5.672)], [], [(0, 1, 3, 2), (2, 3, 5, 4), (4, 5, 7, 6), (6, 7, 9, 8), (8, 9, 11, 10), (10, 11, 13, 12), (3, 1, 15, 13, 11, 9, 7, 5), (12, 13, 15, 14), (14, 15, 1, 0), (6, 8, 20, 19), (22, 23, 31, 30), (12, 14, 23, 22), (2, 4, 18, 17), (8, 10, 21, 20), (14, 0, 16, 23), (0, 2, 17, 16), (4, 6, 19, 18), (10, 12, 22, 21), (27, 28, 36, 35), (20, 21, 29, 28), (18, 19, 27, 26), (16, 17, 25, 24), (23, 16, 24, 31), (21, 22, 30, 29), (19, 20, 28, 27), (17, 18, 26, 25), (39, 32, 40, 47), (25, 26, 34, 33), (30, 31, 39, 38), (28, 29, 37, 36), (26, 27, 35, 34), (24, 25, 33, 32), (31, 24, 32, 39), (29, 30, 38, 37), (40, 41, 49, 48), (37, 38, 46, 45), (35, 36, 44, 43), (33, 34, 42, 41), (38, 39, 47, 46), (36, 37, 45, 44), (34, 35, 43, 42), (32, 33, 41, 40), (54, 55, 63, 62), (47, 40, 48, 55), (45, 46, 54, 53), (43, 44, 52, 51), (41, 42, 50, 49), (46, 47, 55, 54), (44, 45, 53, 52), (42, 43, 51, 50), (57, 58, 66, 65), (52, 53, 61, 60), (50, 51, 59, 58), (48, 49, 57, 56), (55, 48, 56, 63), (53, 54, 62, 61), (51, 52, 60, 59), (49, 50, 58, 57), (71, 64, 72, 79), (62, 63, 71, 70), (60, 61, 69, 68), (58, 59, 67, 66), (56, 57, 65, 64), (63, 56, 64, 71), (61, 62, 70, 69), (59, 60, 68, 67), (74, 75, 83, 82), (69, 70, 78, 77), (67, 68, 76, 75), (65, 66, 74, 73), (70, 71, 79, 78), (68, 69, 77, 76), (66, 67, 75, 74), (64, 65, 73, 72), (86, 87, 95, 94), (72, 73, 81, 80), (79, 72, 80, 87), (77, 78, 86, 85), (75, 76, 84, 83), (73, 74, 82, 81), (78, 79, 87, 86), (76, 77, 85, 84), (91, 92, 100, 99), (84, 85, 93, 92), (82, 83, 91, 90), (80, 81, 89, 88), (87, 80, 88, 95), (85, 86, 94, 93), (83, 84, 92, 91), (81, 82, 90, 89), (103, 96, 104, 111), (89, 90, 98, 97), (94, 95, 103, 102), (92, 93, 101, 100), (90, 91, 99, 98), (88, 89, 97, 96), (95, 88, 96, 103), (93, 94, 102, 101), (108, 109, 117, 116), (101, 102, 110, 109), (99, 100, 108, 107), (97, 98, 106, 105), (102, 103, 111, 110), (100, 101, 109, 108), (98, 99, 107, 106), (96, 97, 105, 104), (118, 119, 127, 126), (106, 107, 115, 114), (104, 105, 113, 112), (111, 104, 112, 119), (109, 110, 118, 117), (107, 108, 116, 115), (105, 106, 114, 113), (110, 111, 119, 118), (125, 126, 134, 133), (116, 117, 125, 124), (114, 115, 123, 122), (112, 113, 121, 120), (119, 112, 120, 127), (117, 118, 126, 125), (115, 116, 124, 123), (113, 114, 122, 121), (128, 129, 130, 131, 132, 133, 134, 135), (123, 124, 132, 131), (121, 122, 130, 129), (126, 127, 135, 134), (124, 125, 133, 132), (122, 123, 131, 130), (120, 121, 129, 128), (127, 120, 128, 135)])
_uv = me_cylinder_001.uv_layers.new(name='UVMap')
_uv.uv.foreach_set('vector', [1.0, 0.5, 1.0, 1.0, 0.875, 1.0, 0.875, 0.5, 0.875, 0.5, 0.875, 1.0, 0.75, 1.0, 0.75, 0.5, 0.75, 0.5, 0.75, 1.0, 0.625, 1.0, 0.625, 0.5, 0.625, 0.5, 0.625, 1.0, 0.5, 1.0, 0.5, 0.5, 0.5, 0.5, 0.5, 1.0, 0.375, 1.0, 0.375, 0.5, 0.375, 0.5, 0.375, 1.0, 0.25, 1.0, 0.25, 0.5, 0.4197, 0.4197, 0.25, 0.49, 0.08029, 0.4197, 0.01, 0.25, 0.08029, 0.08029, 0.25, 0.01, 0.4197, 0.08029, 0.49, 0.25, 0.25, 0.5, 0.25, 1.0, 0.125, 1.0, 0.125, 0.5, 0.125, 0.5, 0.125, 1.0, 0.0, 1.0, 0.0, 0.5, 0.625, 0.5, 0.5, 0.5, 0.5, 0.5, 0.625, 0.5, 0.25, 0.5, 0.125, 0.5, 0.125, 0.5, 0.25, 0.5, 0.25, 0.5, 0.125, 0.5, 0.125, 0.5, 0.25, 0.5, 0.875, 0.5, 0.75, 0.5, 0.75, 0.5, 0.875, 0.5, 0.5, 0.5, 0.375, 0.5, 0.375, 0.5, 0.5, 0.5, 0.125, 0.5, 0.0, 0.5, 0.0, 0.5, 0.125, 0.5, 1.0, 0.5, 0.875, 0.5, 0.875, 0.5, 1.0, 0.5, 0.75, 0.5, 0.625, 0.5, 0.625, 0.5, 0.75, 0.5, 0.375, 0.5, 0.25, 0.5, 0.25, 0.5, 0.375, 0.5, 0.625, 0.5, 0.5, 0.5, 0.5, 0.5, 0.625, 0.5, 0.5, 0.5, 0.375, 0.5, 0.375, 0.5, 0.5, 0.5, 0.75, 0.5, 0.625, 0.5, 0.625, 0.5, 0.75, 0.5, 1.0, 0.5, 0.875, 0.5, 0.875, 0.5, 1.0, 0.5, 0.125, 0.5, 0.0, 0.5, 0.0, 0.5, 0.125, 0.5, 0.375, 0.5, 0.25, 0.5, 0.25, 0.5, 0.375, 0.5, 0.625, 0.5, 0.5, 0.5, 0.5, 0.5, 0.625, 0.5, 0.875, 0.5, 0.75, 0.5, 0.75, 0.5, 0.875, 0.5, 0.125, 0.5, 0.0, 0.5, 0.0, 0.5, 0.125, 0.5, 0.875, 0.5, 0.75, 0.5, 0.75, 0.5, 0.875, 0.5, 0.25, 0.5, 0.125, 0.5, 0.125, 0.5, 0.25, 0.5, 0.5, 0.5, 0.375, 0.5, 0.375, 0.5, 0.5, 0.5, 0.75, 0.5, 0.625, 0.5, 0.625, 0.5, 0.75, 0.5, 1.0, 0.5, 0.875, 0.5, 0.875, 0.5, 1.0, 0.5, 0.125, 0.5, 0.0, 0.5, 0.0, 0.5, 0.125, 0.5, 0.375, 0.5, 0.25, 0.5, 0.25, 0.5, 0.375, 0.5, 1.0, 0.5, 0.875, 0.5, 0.875, 0.5, 1.0, 0.5, 0.375, 0.5, 0.25, 0.5, 0.25, 0.5, 0.375, 0.5, 0.625, 0.5, 0.5, 0.5, 0.5, 0.5, 0.625, 0.5, 0.875, 0.5, 0.75, 0.5, 0.75, 0.5, 0.875, 0.5, 0.25, 0.5, 0.125, 0.5, 0.125, 0.5, 0.25, 0.5, 0.5, 0.5, 0.375, 0.5, 0.375, 0.5, 0.5, 0.5, 0.75, 0.5, 0.625, 0.5, 0.625, 0.5, 0.75, 0.5, 1.0, 0.5, 0.875, 0.5, 0.875, 0.5, 1.0, 0.5, 0.25, 0.5, 0.125, 0.5, 0.125, 0.5, 0.25, 0.5, 0.125, 0.5, 0.0, 0.5, 0.0, 0.5, 0.125, 0.5, 0.375, 0.5, 0.25, 0.5, 0.25, 0.5, 0.375, 0.5, 0.625, 0.5, 0.5, 0.5, 0.5, 0.5, 0.625, 0.5, 0.875, 0.5, 0.75, 0.5, 0.75, 0.5, 0.875, 0.5, 0.25, 0.5, 0.125, 0.5, 0.125, 0.5, 0.25, 0.5, 0.5, 0.5, 0.375, 0.5, 0.375, 0.5, 0.5, 0.5, 0.75, 0.5, 0.625, 0.5, 0.625, 0.5, 0.75, 0.5, 0.875, 0.5, 0.75, 0.5, 0.75, 0.5, 0.875, 0.5, 0.5, 0.5, 0.375, 0.5, 0.375, 0.5, 0.5, 0.5, 0.75, 0.5, 0.625, 0.5, 0.625, 0.5, 0.75, 0.5, 1.0, 0.5, 0.875, 0.5, 0.875, 0.5, 1.0, 0.5, 0.125, 0.5, 0.0, 0.5, 0.0, 0.5, 0.125, 0.5, 0.375, 0.5, 0.25, 0.5, 0.25, 0.5, 0.375, 0.5, 0.625, 0.5, 0.5, 0.5, 0.5, 0.5, 0.625, 0.5, 0.875, 0.5, 0.75, 0.5, 0.75, 0.5, 0.875, 0.5, 0.125, 0.5, 0.0, 0.5, 0.0, 0.5, 0.125, 0.5, 0.25, 0.5, 0.125, 0.5, 0.125, 0.5, 0.25, 0.5, 0.5, 0.5, 0.375, 0.5, 0.375, 0.5, 0.5, 0.5, 0.75, 0.5, 0.625, 0.5, 0.625, 0.5, 0.75, 0.5, 1.0, 0.5, 0.875, 0.5, 0.875, 0.5, 1.0, 0.5, 0.125, 0.5, 0.0, 0.5, 0.0, 0.5, 0.125, 0.5, 0.375, 0.5, 0.25, 0.5, 0.25, 0.5, 0.375, 0.5, 0.625, 0.5, 0.5, 0.5, 0.5, 0.5, 0.625, 0.5, 0.75, 0.5, 0.625, 0.5, 0.625, 0.5, 0.75, 0.5, 0.375, 0.5, 0.25, 0.5, 0.25, 0.5, 0.375, 0.5, 0.625, 0.5, 0.5, 0.5, 0.5, 0.5, 0.625, 0.5, 0.875, 0.5, 0.75, 0.5, 0.75, 0.5, 0.875, 0.5, 0.25, 0.5, 0.125, 0.5, 0.125, 0.5, 0.25, 0.5, 0.5, 0.5, 0.375, 0.5, 0.375, 0.5, 0.5, 0.5, 0.75, 0.5, 0.625, 0.5, 0.625, 0.5, 0.75, 0.5, 1.0, 0.5, 0.875, 0.5, 0.875, 0.5, 1.0, 0.5, 0.25, 0.5, 0.125, 0.5, 0.125, 0.5, 0.25, 0.5, 1.0, 0.5, 0.875, 0.5, 0.875, 0.5, 1.0, 0.5, 0.125, 0.5, 0.0, 0.5, 0.0, 0.5, 0.125, 0.5, 0.375, 0.5, 0.25, 0.5, 0.25, 0.5, 0.375, 0.5, 0.625, 0.5, 0.5, 0.5, 0.5, 0.5, 0.625, 0.5, 0.875, 0.5, 0.75, 0.5, 0.75, 0.5, 0.875, 0.5, 0.25, 0.5, 0.125, 0.5, 0.125, 0.5, 0.25, 0.5, 0.5, 0.5, 0.375, 0.5, 0.375, 0.5, 0.5, 0.5, 0.625, 0.5, 0.5, 0.5, 0.5, 0.5, 0.625, 0.5, 0.5, 0.5, 0.375, 0.5, 0.375, 0.5, 0.5, 0.5, 0.75, 0.5, 0.625, 0.5, 0.625, 0.5, 0.75, 0.5, 1.0, 0.5, 0.875, 0.5, 0.875, 0.5, 1.0, 0.5, 0.125, 0.5, 0.0, 0.5, 0.0, 0.5, 0.125, 0.5, 0.375, 0.5, 0.25, 0.5, 0.25, 0.5, 0.375, 0.5, 0.625, 0.5, 0.5, 0.5, 0.5, 0.5, 0.625, 0.5, 0.875, 0.5, 0.75, 0.5, 0.75, 0.5, 0.875, 0.5, 0.125, 0.5, 0.0, 0.5, 0.0, 0.5, 0.125, 0.5, 0.875, 0.5, 0.75, 0.5, 0.75, 0.5, 0.875, 0.5, 0.25, 0.5, 0.125, 0.5, 0.125, 0.5, 0.25, 0.5, 0.5, 0.5, 0.375, 0.5, 0.375, 0.5, 0.5, 0.5, 0.75, 0.5, 0.625, 0.5, 0.625, 0.5, 0.75, 0.5, 1.0, 0.5, 0.875, 0.5, 0.875, 0.5, 1.0, 0.5, 0.125, 0.5, 0.0, 0.5, 0.0, 0.5, 0.125, 0.5, 0.375, 0.5, 0.25, 0.5, 0.25, 0.5, 0.375, 0.5, 0.5, 0.5, 0.375, 0.5, 0.375, 0.5, 0.5, 0.5, 0.375, 0.5, 0.25, 0.5, 0.25, 0.5, 0.375, 0.5, 0.625, 0.5, 0.5, 0.5, 0.5, 0.5, 0.625, 0.5, 0.875, 0.5, 0.75, 0.5, 0.75, 0.5, 0.875, 0.5, 0.25, 0.5, 0.125, 0.5, 0.125, 0.5, 0.25, 0.5, 0.5, 0.5, 0.375, 0.5, 0.375, 0.5, 0.5, 0.5, 0.75, 0.5, 0.625, 0.5, 0.625, 0.5, 0.75, 0.5, 1.0, 0.5, 0.875, 0.5, 0.875, 0.5, 1.0, 0.5, 0.25, 0.5, 0.125, 0.5, 0.125, 0.5, 0.25, 0.5, 0.75, 0.5, 0.625, 0.5, 0.625, 0.5, 0.75, 0.5, 1.0, 0.5, 0.875, 0.5, 0.875, 0.5, 1.0, 0.5, 0.125, 0.5, 0.0, 0.5, 0.0, 0.5, 0.125, 0.5, 0.375, 0.5, 0.25, 0.5, 0.25, 0.5, 0.375, 0.5, 0.625, 0.5, 0.5, 0.5, 0.5, 0.5, 0.625, 0.5, 0.875, 0.5, 0.75, 0.5, 0.75, 0.5, 0.875, 0.5, 0.25, 0.5, 0.125, 0.5, 0.125, 0.5, 0.25, 0.5, 0.375, 0.5, 0.25, 0.5, 0.25, 0.5, 0.375, 0.5, 0.5, 0.5, 0.375, 0.5, 0.375, 0.5, 0.5, 0.5, 0.75, 0.5, 0.625, 0.5, 0.625, 0.5, 0.75, 0.5, 1.0, 0.5, 0.875, 0.5, 0.875, 0.5, 1.0, 0.5, 0.125, 0.5, 0.0, 0.5, 0.0, 0.5, 0.125, 0.5, 0.375, 0.5, 0.25, 0.5, 0.25, 0.5, 0.375, 0.5, 0.625, 0.5, 0.5, 0.5, 0.5, 0.5, 0.625, 0.5, 0.875, 0.5, 0.75, 0.5, 0.75, 0.5, 0.875, 0.5, 0.75, 0.49, 0.9197, 0.4197, 0.99, 0.25, 0.9197, 0.08029, 0.75, 0.01, 0.5803, 0.08029, 0.51, 0.25, 0.5803, 0.4197, 0.625, 0.5, 0.5, 0.5, 0.5, 0.5, 0.625, 0.5, 0.875, 0.5, 0.75, 0.5, 0.75, 0.5, 0.875, 0.5, 0.25, 0.5, 0.125, 0.5, 0.125, 0.5, 0.25, 0.5, 0.5, 0.5, 0.375, 0.5, 0.375, 0.5, 0.5, 0.5, 0.75, 0.5, 0.625, 0.5, 0.625, 0.5, 0.75, 0.5, 1.0, 0.5, 0.875, 0.5, 0.875, 0.5, 1.0, 0.5, 0.125, 0.5, 0.0, 0.5, 0.0, 0.5, 0.125, 0.5])
me_cylinder_001.materials.append(mat_material_001)
me_cylinder_001.use_remesh_fix_poles = True
me_cylinder_001.use_remesh_preserve_attributes = False
me_cylinder_001.use_mirror_vertex_groups = False
me_cylinder_001.update()
me_cylinder_002 = bpy.data.meshes.new('Cylinder.002')
me_cylinder_002.from_pydata([(0.0, 1.0, -1.0), (0.0, 1.0, 1.0), (0.7071, 0.7071, -1.0), (0.7071, 0.7071, 1.0), (1.0, -4.371e-08, -1.0), (1.0, -4.371e-08, 1.0), (0.7071, -0.7071, -1.0), (0.7071, -0.7071, 1.0), (-8.742e-08, -1.0, -1.0), (-8.742e-08, -1.0, 1.0), (-0.7071, -0.7071, -1.0), (-0.7071, -0.7071, 1.0), (-1.0, 1.192e-08, -1.0), (-1.0, 1.192e-08, 1.0), (-0.7071, 0.7071, -1.0), (-0.7071, 0.7071, 1.0), (0.0, 0.9, -1.0), (0.6364, 0.6364, -1.0), (0.9, -3.934e-08, -1.0), (0.6364, -0.6364, -1.0), (-7.868e-08, -0.9, -1.0), (-0.6364, -0.6364, -1.0), (-0.9, 1.073e-08, -1.0), (-0.6364, 0.6364, -1.0), (5.203e-09, 0.9, -1.2), (0.6364, 0.6364, -1.2), (0.9, -3.934e-08, -1.2), (0.6364, -0.6364, -1.2), (-7.348e-08, -0.9, -1.2), (-0.6364, -0.6364, -1.2), (-0.9, 1.073e-08, -1.2), (-0.6364, 0.6364, -1.2), (1.011e-07, 0.99, -1.2), (0.7, 0.7, -1.2), (0.99, -4.327e-08, -1.2), (0.7, -0.7, -1.2), (1.454e-08, -0.99, -1.2), (-0.7, -0.7, -1.2), (-0.99, 1.181e-08, -1.2), (-0.7, 0.7, -1.2), (1.14e-07, 0.99, -1.4), (0.7, 0.7, -1.4), (0.99, -4.327e-08, -1.4), (0.7, -0.7, -1.4), (2.744e-08, -0.99, -1.4), (-0.7, -0.7, -1.4), (-0.99, 1.181e-08, -1.4), (-0.7, 0.7, -1.4), (9.119e-08, 0.792, -1.4), (0.56, 0.56, -1.4), (0.792, -3.462e-08, -1.4), (0.56, -0.56, -1.4), (2.195e-08, -0.792, -1.4), (-0.56, -0.56, -1.4), (-0.792, 9.445e-09, -1.4), (-0.56, 0.56, -1.4), (1.987e-07, 0.792, -3.0), (0.56, 0.56, -3.0), (0.792, -3.462e-08, -3.0), (0.56, -0.56, -3.0), (1.295e-07, -0.792, -3.0), (-0.56, -0.56, -3.0), (-0.792, 9.445e-09, -3.0), (-0.56, 0.56, -3.0), (2.361e-07, 0.6969, -3.723), (0.56, 0.4728, -3.663), (0.792, -0.06815, -3.518), (0.56, -0.6091, -3.373), (1.978e-07, -0.8332, -3.313), (-0.56, -0.6091, -3.373), (-0.792, -0.06815, -3.518), (-0.56, 0.4728, -3.663), (2.772e-07, 0.4179, -4.396), (0.56, 0.2171, -4.28), (0.792, -0.2679, -4.0), (0.56, -0.7529, -3.72), (2.677e-07, -0.9538, -3.604), (-0.56, -0.7529, -3.72), (-0.792, -0.2679, -4.0), (-0.56, 0.2171, -4.28), (3.254e-07, -0.02576, -4.974), (0.56, -0.1898, -4.81), (0.792, -0.5858, -4.414), (0.56, -0.9818, -4.018), (3.408e-07, -1.146, -3.854), (-0.56, -0.9818, -4.018), (-0.792, -0.5858, -4.414), (-0.56, -0.1898, -4.81), (3.839e-07, -0.604, -5.418), (0.56, -0.72, -5.217), (0.792, -1.0, -4.732), (0.56, -1.28, -4.247), (4.182e-07, -1.396, -4.046), (-0.56, -1.28, -4.247), (-0.792, -1.0, -4.732), (-0.56, -0.72, -5.217), (4.548e-07, -1.277, -5.697), (0.56, -1.337, -5.473), (0.792, -1.482, -4.932), (0.56, -1.627, -4.391), (5.01e-07, -1.687, -4.167), (-0.56, -1.627, -4.391), (-0.792, -1.482, -4.932), (-0.56, -1.337, -5.473), (5.395e-07, -2.0, -5.792), (0.56, -2.0, -5.56), (0.792, -2.0, -5.0), (0.56, -2.0, -4.44), (5.899e-07, -2.0, -4.208), (-0.56, -2.0, -4.44), (-0.792, -2.0, -5.0), (-0.56, -2.0, -5.56), (4.567e-07, -2.0, -5.95), (0.672, -2.0, -5.672), (0.9504, -2.0, -5.0), (0.672, -2.0, -4.328), (5.171e-07, -2.0, -4.05), (-0.672, -2.0, -4.328), (-0.9504, -2.0, -5.0), (-0.672, -2.0, -5.672), (5.194e-07, -2.4, -5.95), (0.672, -2.4, -5.672), (0.9504, -2.4, -5.0), (0.672, -2.4, -4.328), (5.798e-07, -2.4, -4.05), (-0.672, -2.4, -4.328), (-0.9504, -2.4, -5.0), (-0.672, -2.4, -5.672), (7.702e-07, -4.4, -5.95), (0.672, -4.4, -5.672), (0.9504, -4.4, -5.0), (0.672, -4.4, -4.328), (8.307e-07, -4.4, -4.05), (-0.672, -4.4, -4.328), (-0.9504, -4.4, -5.0), (-0.672, -4.4, -5.672)], [], [(0, 1, 3, 2), (2, 3, 5, 4), (4, 5, 7, 6), (6, 7, 9, 8), (8, 9, 11, 10), (10, 11, 13, 12), (3, 1, 15, 13, 11, 9, 7, 5), (12, 13, 15, 14), (14, 15, 1, 0), (6, 8, 20, 19), (22, 23, 31, 30), (12, 14, 23, 22), (2, 4, 18, 17), (8, 10, 21, 20), (14, 0, 16, 23), (0, 2, 17, 16), (4, 6, 19, 18), (10, 12, 22, 21), (27, 28, 36, 35), (20, 21, 29, 28), (18, 19, 27, 26), (16, 17, 25, 24), (23, 16, 24, 31), (21, 22, 30, 29), (19, 20, 28, 27), (17, 18, 26, 25), (39, 32, 40, 47), (25, 26, 34, 33), (30, 31, 39, 38), (28, 29, 37, 36), (26, 27, 35, 34), (24, 25, 33, 32), (31, 24, 32, 39), (29, 30, 38, 37), (40, 41, 49, 48), (37, 38, 46, 45), (35, 36, 44, 43), (33, 34, 42, 41), (38, 39, 47, 46), (36, 37, 45, 44), (34, 35, 43, 42), (32, 33, 41, 40), (54, 55, 63, 62), (47, 40, 48, 55), (45, 46, 54, 53), (43, 44, 52, 51), (41, 42, 50, 49), (46, 47, 55, 54), (44, 45, 53, 52), (42, 43, 51, 50), (57, 58, 66, 65), (52, 53, 61, 60), (50, 51, 59, 58), (48, 49, 57, 56), (55, 48, 56, 63), (53, 54, 62, 61), (51, 52, 60, 59), (49, 50, 58, 57), (71, 64, 72, 79), (62, 63, 71, 70), (60, 61, 69, 68), (58, 59, 67, 66), (56, 57, 65, 64), (63, 56, 64, 71), (61, 62, 70, 69), (59, 60, 68, 67), (74, 75, 83, 82), (69, 70, 78, 77), (67, 68, 76, 75), (65, 66, 74, 73), (70, 71, 79, 78), (68, 69, 77, 76), (66, 67, 75, 74), (64, 65, 73, 72), (86, 87, 95, 94), (72, 73, 81, 80), (79, 72, 80, 87), (77, 78, 86, 85), (75, 76, 84, 83), (73, 74, 82, 81), (78, 79, 87, 86), (76, 77, 85, 84), (91, 92, 100, 99), (84, 85, 93, 92), (82, 83, 91, 90), (80, 81, 89, 88), (87, 80, 88, 95), (85, 86, 94, 93), (83, 84, 92, 91), (81, 82, 90, 89), (103, 96, 104, 111), (89, 90, 98, 97), (94, 95, 103, 102), (92, 93, 101, 100), (90, 91, 99, 98), (88, 89, 97, 96), (95, 88, 96, 103), (93, 94, 102, 101), (108, 109, 117, 116), (101, 102, 110, 109), (99, 100, 108, 107), (97, 98, 106, 105), (102, 103, 111, 110), (100, 101, 109, 108), (98, 99, 107, 106), (96, 97, 105, 104), (118, 119, 127, 126), (106, 107, 115, 114), (104, 105, 113, 112), (111, 104, 112, 119), (109, 110, 118, 117), (107, 108, 116, 115), (105, 106, 114, 113), (110, 111, 119, 118), (125, 126, 134, 133), (116, 117, 125, 124), (114, 115, 123, 122), (112, 113, 121, 120), (119, 112, 120, 127), (117, 118, 126, 125), (115, 116, 124, 123), (113, 114, 122, 121), (128, 129, 130, 131, 132, 133, 134, 135), (123, 124, 132, 131), (121, 122, 130, 129), (126, 127, 135, 134), (124, 125, 133, 132), (122, 123, 131, 130), (120, 121, 129, 128), (127, 120, 128, 135)])
_uv = me_cylinder_002.uv_layers.new(name='UVMap')
_uv.uv.foreach_set('vector', [1.0, 0.5, 1.0, 1.0, 0.875, 1.0, 0.875, 0.5, 0.875, 0.5, 0.875, 1.0, 0.75, 1.0, 0.75, 0.5, 0.75, 0.5, 0.75, 1.0, 0.625, 1.0, 0.625, 0.5, 0.625, 0.5, 0.625, 1.0, 0.5, 1.0, 0.5, 0.5, 0.5, 0.5, 0.5, 1.0, 0.375, 1.0, 0.375, 0.5, 0.375, 0.5, 0.375, 1.0, 0.25, 1.0, 0.25, 0.5, 0.4197, 0.4197, 0.25, 0.49, 0.08029, 0.4197, 0.01, 0.25, 0.08029, 0.08029, 0.25, 0.01, 0.4197, 0.08029, 0.49, 0.25, 0.25, 0.5, 0.25, 1.0, 0.125, 1.0, 0.125, 0.5, 0.125, 0.5, 0.125, 1.0, 0.0, 1.0, 0.0, 0.5, 0.625, 0.5, 0.5, 0.5, 0.5, 0.5, 0.625, 0.5, 0.25, 0.5, 0.125, 0.5, 0.125, 0.5, 0.25, 0.5, 0.25, 0.5, 0.125, 0.5, 0.125, 0.5, 0.25, 0.5, 0.875, 0.5, 0.75, 0.5, 0.75, 0.5, 0.875, 0.5, 0.5, 0.5, 0.375, 0.5, 0.375, 0.5, 0.5, 0.5, 0.125, 0.5, 0.0, 0.5, 0.0, 0.5, 0.125, 0.5, 1.0, 0.5, 0.875, 0.5, 0.875, 0.5, 1.0, 0.5, 0.75, 0.5, 0.625, 0.5, 0.625, 0.5, 0.75, 0.5, 0.375, 0.5, 0.25, 0.5, 0.25, 0.5, 0.375, 0.5, 0.625, 0.5, 0.5, 0.5, 0.5, 0.5, 0.625, 0.5, 0.5, 0.5, 0.375, 0.5, 0.375, 0.5, 0.5, 0.5, 0.75, 0.5, 0.625, 0.5, 0.625, 0.5, 0.75, 0.5, 1.0, 0.5, 0.875, 0.5, 0.875, 0.5, 1.0, 0.5, 0.125, 0.5, 0.0, 0.5, 0.0, 0.5, 0.125, 0.5, 0.375, 0.5, 0.25, 0.5, 0.25, 0.5, 0.375, 0.5, 0.625, 0.5, 0.5, 0.5, 0.5, 0.5, 0.625, 0.5, 0.875, 0.5, 0.75, 0.5, 0.75, 0.5, 0.875, 0.5, 0.125, 0.5, 0.0, 0.5, 0.0, 0.5, 0.125, 0.5, 0.875, 0.5, 0.75, 0.5, 0.75, 0.5, 0.875, 0.5, 0.25, 0.5, 0.125, 0.5, 0.125, 0.5, 0.25, 0.5, 0.5, 0.5, 0.375, 0.5, 0.375, 0.5, 0.5, 0.5, 0.75, 0.5, 0.625, 0.5, 0.625, 0.5, 0.75, 0.5, 1.0, 0.5, 0.875, 0.5, 0.875, 0.5, 1.0, 0.5, 0.125, 0.5, 0.0, 0.5, 0.0, 0.5, 0.125, 0.5, 0.375, 0.5, 0.25, 0.5, 0.25, 0.5, 0.375, 0.5, 1.0, 0.5, 0.875, 0.5, 0.875, 0.5, 1.0, 0.5, 0.375, 0.5, 0.25, 0.5, 0.25, 0.5, 0.375, 0.5, 0.625, 0.5, 0.5, 0.5, 0.5, 0.5, 0.625, 0.5, 0.875, 0.5, 0.75, 0.5, 0.75, 0.5, 0.875, 0.5, 0.25, 0.5, 0.125, 0.5, 0.125, 0.5, 0.25, 0.5, 0.5, 0.5, 0.375, 0.5, 0.375, 0.5, 0.5, 0.5, 0.75, 0.5, 0.625, 0.5, 0.625, 0.5, 0.75, 0.5, 1.0, 0.5, 0.875, 0.5, 0.875, 0.5, 1.0, 0.5, 0.25, 0.5, 0.125, 0.5, 0.125, 0.5, 0.25, 0.5, 0.125, 0.5, 0.0, 0.5, 0.0, 0.5, 0.125, 0.5, 0.375, 0.5, 0.25, 0.5, 0.25, 0.5, 0.375, 0.5, 0.625, 0.5, 0.5, 0.5, 0.5, 0.5, 0.625, 0.5, 0.875, 0.5, 0.75, 0.5, 0.75, 0.5, 0.875, 0.5, 0.25, 0.5, 0.125, 0.5, 0.125, 0.5, 0.25, 0.5, 0.5, 0.5, 0.375, 0.5, 0.375, 0.5, 0.5, 0.5, 0.75, 0.5, 0.625, 0.5, 0.625, 0.5, 0.75, 0.5, 0.875, 0.5, 0.75, 0.5, 0.75, 0.5, 0.875, 0.5, 0.5, 0.5, 0.375, 0.5, 0.375, 0.5, 0.5, 0.5, 0.75, 0.5, 0.625, 0.5, 0.625, 0.5, 0.75, 0.5, 1.0, 0.5, 0.875, 0.5, 0.875, 0.5, 1.0, 0.5, 0.125, 0.5, 0.0, 0.5, 0.0, 0.5, 0.125, 0.5, 0.375, 0.5, 0.25, 0.5, 0.25, 0.5, 0.375, 0.5, 0.625, 0.5, 0.5, 0.5, 0.5, 0.5, 0.625, 0.5, 0.875, 0.5, 0.75, 0.5, 0.75, 0.5, 0.875, 0.5, 0.125, 0.5, 0.0, 0.5, 0.0, 0.5, 0.125, 0.5, 0.25, 0.5, 0.125, 0.5, 0.125, 0.5, 0.25, 0.5, 0.5, 0.5, 0.375, 0.5, 0.375, 0.5, 0.5, 0.5, 0.75, 0.5, 0.625, 0.5, 0.625, 0.5, 0.75, 0.5, 1.0, 0.5, 0.875, 0.5, 0.875, 0.5, 1.0, 0.5, 0.125, 0.5, 0.0, 0.5, 0.0, 0.5, 0.125, 0.5, 0.375, 0.5, 0.25, 0.5, 0.25, 0.5, 0.375, 0.5, 0.625, 0.5, 0.5, 0.5, 0.5, 0.5, 0.625, 0.5, 0.75, 0.5, 0.625, 0.5, 0.625, 0.5, 0.75, 0.5, 0.375, 0.5, 0.25, 0.5, 0.25, 0.5, 0.375, 0.5, 0.625, 0.5, 0.5, 0.5, 0.5, 0.5, 0.625, 0.5, 0.875, 0.5, 0.75, 0.5, 0.75, 0.5, 0.875, 0.5, 0.25, 0.5, 0.125, 0.5, 0.125, 0.5, 0.25, 0.5, 0.5, 0.5, 0.375, 0.5, 0.375, 0.5, 0.5, 0.5, 0.75, 0.5, 0.625, 0.5, 0.625, 0.5, 0.75, 0.5, 1.0, 0.5, 0.875, 0.5, 0.875, 0.5, 1.0, 0.5, 0.25, 0.5, 0.125, 0.5, 0.125, 0.5, 0.25, 0.5, 1.0, 0.5, 0.875, 0.5, 0.875, 0.5, 1.0, 0.5, 0.125, 0.5, 0.0, 0.5, 0.0, 0.5, 0.125, 0.5, 0.375, 0.5, 0.25, 0.5, 0.25, 0.5, 0.375, 0.5, 0.625, 0.5, 0.5, 0.5, 0.5, 0.5, 0.625, 0.5, 0.875, 0.5, 0.75, 0.5, 0.75, 0.5, 0.875, 0.5, 0.25, 0.5, 0.125, 0.5, 0.125, 0.5, 0.25, 0.5, 0.5, 0.5, 0.375, 0.5, 0.375, 0.5, 0.5, 0.5, 0.625, 0.5, 0.5, 0.5, 0.5, 0.5, 0.625, 0.5, 0.5, 0.5, 0.375, 0.5, 0.375, 0.5, 0.5, 0.5, 0.75, 0.5, 0.625, 0.5, 0.625, 0.5, 0.75, 0.5, 1.0, 0.5, 0.875, 0.5, 0.875, 0.5, 1.0, 0.5, 0.125, 0.5, 0.0, 0.5, 0.0, 0.5, 0.125, 0.5, 0.375, 0.5, 0.25, 0.5, 0.25, 0.5, 0.375, 0.5, 0.625, 0.5, 0.5, 0.5, 0.5, 0.5, 0.625, 0.5, 0.875, 0.5, 0.75, 0.5, 0.75, 0.5, 0.875, 0.5, 0.125, 0.5, 0.0, 0.5, 0.0, 0.5, 0.125, 0.5, 0.875, 0.5, 0.75, 0.5, 0.75, 0.5, 0.875, 0.5, 0.25, 0.5, 0.125, 0.5, 0.125, 0.5, 0.25, 0.5, 0.5, 0.5, 0.375, 0.5, 0.375, 0.5, 0.5, 0.5, 0.75, 0.5, 0.625, 0.5, 0.625, 0.5, 0.75, 0.5, 1.0, 0.5, 0.875, 0.5, 0.875, 0.5, 1.0, 0.5, 0.125, 0.5, 0.0, 0.5, 0.0, 0.5, 0.125, 0.5, 0.375, 0.5, 0.25, 0.5, 0.25, 0.5, 0.375, 0.5, 0.5, 0.5, 0.375, 0.5, 0.375, 0.5, 0.5, 0.5, 0.375, 0.5, 0.25, 0.5, 0.25, 0.5, 0.375, 0.5, 0.625, 0.5, 0.5, 0.5, 0.5, 0.5, 0.625, 0.5, 0.875, 0.5, 0.75, 0.5, 0.75, 0.5, 0.875, 0.5, 0.25, 0.5, 0.125, 0.5, 0.125, 0.5, 0.25, 0.5, 0.5, 0.5, 0.375, 0.5, 0.375, 0.5, 0.5, 0.5, 0.75, 0.5, 0.625, 0.5, 0.625, 0.5, 0.75, 0.5, 1.0, 0.5, 0.875, 0.5, 0.875, 0.5, 1.0, 0.5, 0.25, 0.5, 0.125, 0.5, 0.125, 0.5, 0.25, 0.5, 0.75, 0.5, 0.625, 0.5, 0.625, 0.5, 0.75, 0.5, 1.0, 0.5, 0.875, 0.5, 0.875, 0.5, 1.0, 0.5, 0.125, 0.5, 0.0, 0.5, 0.0, 0.5, 0.125, 0.5, 0.375, 0.5, 0.25, 0.5, 0.25, 0.5, 0.375, 0.5, 0.625, 0.5, 0.5, 0.5, 0.5, 0.5, 0.625, 0.5, 0.875, 0.5, 0.75, 0.5, 0.75, 0.5, 0.875, 0.5, 0.25, 0.5, 0.125, 0.5, 0.125, 0.5, 0.25, 0.5, 0.375, 0.5, 0.25, 0.5, 0.25, 0.5, 0.375, 0.5, 0.5, 0.5, 0.375, 0.5, 0.375, 0.5, 0.5, 0.5, 0.75, 0.5, 0.625, 0.5, 0.625, 0.5, 0.75, 0.5, 1.0, 0.5, 0.875, 0.5, 0.875, 0.5, 1.0, 0.5, 0.125, 0.5, 0.0, 0.5, 0.0, 0.5, 0.125, 0.5, 0.375, 0.5, 0.25, 0.5, 0.25, 0.5, 0.375, 0.5, 0.625, 0.5, 0.5, 0.5, 0.5, 0.5, 0.625, 0.5, 0.875, 0.5, 0.75, 0.5, 0.75, 0.5, 0.875, 0.5, 0.75, 0.49, 0.9197, 0.4197, 0.99, 0.25, 0.9197, 0.08029, 0.75, 0.01, 0.5803, 0.08029, 0.51, 0.25, 0.5803, 0.4197, 0.625, 0.5, 0.5, 0.5, 0.5, 0.5, 0.625, 0.5, 0.875, 0.5, 0.75, 0.5, 0.75, 0.5, 0.875, 0.5, 0.25, 0.5, 0.125, 0.5, 0.125, 0.5, 0.25, 0.5, 0.5, 0.5, 0.375, 0.5, 0.375, 0.5, 0.5, 0.5, 0.75, 0.5, 0.625, 0.5, 0.625, 0.5, 0.75, 0.5, 1.0, 0.5, 0.875, 0.5, 0.875, 0.5, 1.0, 0.5, 0.125, 0.5, 0.0, 0.5, 0.0, 0.5, 0.125, 0.5])
me_cylinder_002.materials.append(mat_material_001)
me_cylinder_002.use_remesh_fix_poles = True
me_cylinder_002.use_remesh_preserve_attributes = False
me_cylinder_002.use_mirror_vertex_groups = False
me_cylinder_002.update()

# ---- objects
ob_plane = bpy.data.objects.new('Plane', me_plane)
ob_cylinder_001 = bpy.data.objects.new('Cylinder.001', me_cylinder_001)
ob_cylinder_002 = bpy.data.objects.new('Cylinder.002', me_cylinder_002)

# ---- transforms, parenting, visibility, modifiers, constraints
ob_plane.location = (0.0, 0.0, 0.0)
ob_plane.rotation_euler = (1.571, -0.0, 0.0)
ob_plane.scale = (1.0, 5.0, 1.0)
ob_plane.lineart.crease_threshold = 0.0
ob_cylinder_001.location = (-12.5, 1.0, 4.5)
ob_cylinder_001.rotation_euler = (-0.0, 1.571, 0.0)
ob_cylinder_001.scale = (0.5, 0.5, 0.5)
ob_cylinder_001.lineart.crease_threshold = 0.0
ob_cylinder_002.location = (-12.5, 1.0, -4.5)
ob_cylinder_002.rotation_euler = (-0.0, 1.571, 0.0)
ob_cylinder_002.scale = (0.5, 0.5, 0.5)
ob_cylinder_002.lineart.crease_threshold = 0.0

# ---- collection membership
col_collection.objects.link(ob_plane)
col_collection.objects.link(ob_cylinder_001)
col_collection.objects.link(ob_cylinder_002)

# ---- scene / render settings (as saved in the file)
scene.frame_start = 1; scene.frame_end = 250; scene.frame_set(1)
scene.render.engine = 'BLENDER_EEVEE_NEXT'
scene.cycles.use_denoising = False
scene.cycles.samples = 128
scene.cycles.sampling_pattern = 'TABULATED_SOBOL'
scene.cycles.use_adaptive_sampling = False
scene.cycles.use_light_tree = False
scene.view_settings.view_transform = 'Filmic'
bpy.context.view_layer.update()

# ---- added for rendering (the .blend has no active camera and no usable light): camera, sun
cam_auto = bpy.data.cameras.new('AutoCamera')
cam_auto.lens = 50.0
cam_auto.sensor_width = 36.0
cam_auto.clip_end = 1000.0
ob_auto_camera = bpy.data.objects.new('AutoCamera', cam_auto)
scene.collection.objects.link(ob_auto_camera)
ob_auto_camera.location = (10.838, -21.2907, 14.4605)
ob_auto_camera.rotation_euler = (1.09748, -7.21219e-08, 0.694738)
scene.camera = ob_auto_camera
light_auto_sun = bpy.data.lights.new('AutoSun', 'SUN')
light_auto_sun.energy = 3.0
light_auto_sun.angle = 0.0523599
ob_auto_sun = bpy.data.objects.new('AutoSun', light_auto_sun)
scene.collection.objects.link(ob_auto_sun)
ob_auto_sun.rotation_euler = (0.872665, 0.174533, 0.523599)
bpy.context.view_layer.update()
